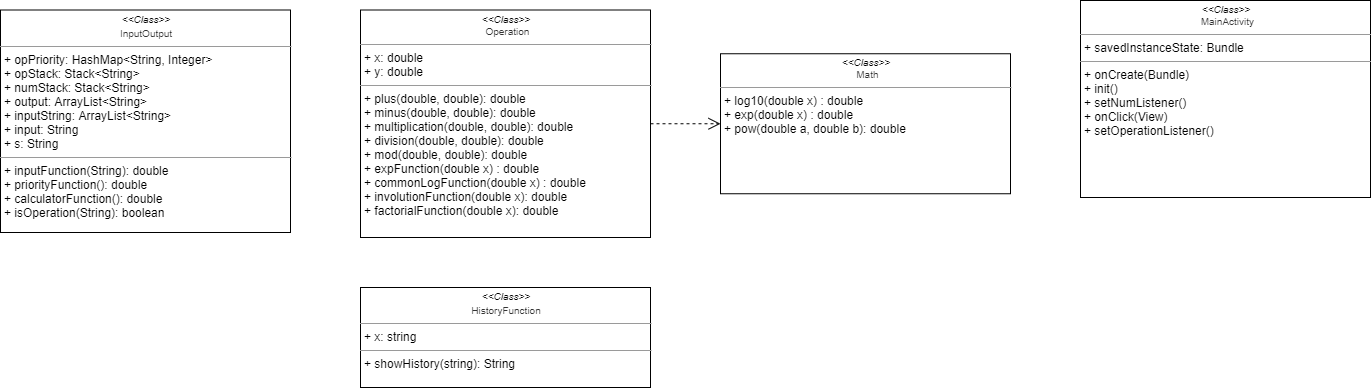

The diagram above was exported from draw.io. Its source (the exported page's mxGraphModel, read from the mxfile embedded in the PNG):
<mxGraphModel dx="975" dy="1532" grid="1" gridSize="10" guides="1" tooltips="1" connect="1" arrows="1" fold="1" page="1" pageScale="1" pageWidth="1169" pageHeight="827" background="#ffffff" math="0" shadow="0">
  <root>
    <mxCell id="0" />
    <mxCell id="1" parent="0" />
    <mxCell id="_R394tlhxzqIjsPCPexD-1" value="&lt;p style=&quot;margin: 4px 0px 0px ; text-align: center ; font-size: 10px&quot;&gt;&lt;i&gt;&amp;lt;&amp;lt;Class&amp;gt;&amp;gt;&lt;/i&gt;&lt;br&gt;&lt;span style=&quot;color: rgb(51 , 51 , 51) ; font-family: , &amp;#34;blinkmacsystemfont&amp;#34; , &amp;#34;helvetica neue&amp;#34; , &amp;#34;arial&amp;#34; , &amp;#34;apple sd gothic neo&amp;#34; , &amp;#34;nanumgothic&amp;#34; , &amp;#34;dotum&amp;#34; , &amp;#34;나눔바른고딕 옛한글&amp;#34; , &amp;#34;nanumbarungothic yethangul&amp;#34; , , sans-serif ; text-align: left ; background-color: rgb(255 , 255 , 255)&quot;&gt;&amp;nbsp;Operation&lt;/span&gt;&lt;br&gt;&lt;/p&gt;&lt;hr size=&quot;1&quot;&gt;&lt;p style=&quot;margin: 0px ; margin-left: 4px&quot;&gt;+ x: double&lt;/p&gt;&lt;p style=&quot;margin: 0px ; margin-left: 4px&quot;&gt;+ y: double&lt;/p&gt;&lt;hr size=&quot;1&quot;&gt;&lt;p style=&quot;margin: 0px ; margin-left: 4px&quot;&gt;+&amp;nbsp;&lt;span&gt;plus(double, double): double&lt;/span&gt;&lt;/p&gt;&lt;p style=&quot;margin: 0px 0px 0px 4px&quot;&gt;+ minus(double, double): double&lt;/p&gt;&lt;p style=&quot;margin: 0px 0px 0px 4px&quot;&gt;+ multiplication(double, double): double&lt;/p&gt;&lt;p style=&quot;margin: 0px 0px 0px 4px&quot;&gt;+ division(double, double): double&lt;/p&gt;&lt;p style=&quot;margin: 0px 0px 0px 4px&quot;&gt;+ mod(double, double): double&lt;/p&gt;&lt;p style=&quot;margin: 0px ; margin-left: 4px&quot;&gt;+ expFunction(double x) : double&lt;br&gt;&lt;/p&gt;&lt;p style=&quot;margin: 0px ; margin-left: 4px&quot;&gt;+ commonLogFunction(double x) : double&lt;br&gt;&lt;/p&gt;&lt;p style=&quot;margin: 0px ; margin-left: 4px&quot;&gt;+ involutionFunction(double x): double&lt;/p&gt;&lt;p style=&quot;margin: 0px ; margin-left: 4px&quot;&gt;+ factorialFunction(double x): double&lt;/p&gt;&lt;p style=&quot;margin: 0px ; margin-left: 4px&quot;&gt;&lt;br&gt;&lt;/p&gt;" style="verticalAlign=top;align=left;overflow=fill;fontSize=12;fontFamily=Helvetica;html=1;rounded=0;shadow=0;comic=0;labelBackgroundColor=none;strokeWidth=1" parent="1" vertex="1">
      <mxGeometry x="1010" y="-517.5" width="290" height="227.5" as="geometry" />
    </mxCell>
    <mxCell id="_R394tlhxzqIjsPCPexD-2" value="&lt;p style=&quot;margin: 4px 0px 0px ; text-align: center ; font-size: 10px&quot;&gt;&lt;i&gt;&amp;lt;&amp;lt;Class&amp;gt;&amp;gt;&lt;/i&gt;&lt;br&gt;&lt;span style=&quot;color: rgb(51 , 51 , 51) ; font-family: , &amp;#34;blinkmacsystemfont&amp;#34; , &amp;#34;helvetica neue&amp;#34; , &amp;#34;arial&amp;#34; , &amp;#34;apple sd gothic neo&amp;#34; , &amp;#34;nanumgothic&amp;#34; , &amp;#34;dotum&amp;#34; , &amp;#34;나눔바른고딕 옛한글&amp;#34; , &amp;#34;nanumbarungothic yethangul&amp;#34; , , sans-serif ; text-align: left ; background-color: rgb(255 , 255 , 255)&quot;&gt;&amp;nbsp;Math&lt;/span&gt;&lt;/p&gt;&lt;hr size=&quot;1&quot;&gt;&lt;p style=&quot;margin: 0px ; margin-left: 4px&quot;&gt;+ log10(double x) : double&lt;br&gt;&lt;/p&gt;&lt;p style=&quot;margin: 0px ; margin-left: 4px&quot;&gt;+&amp;nbsp;exp(double x) : double&lt;/p&gt;&lt;p style=&quot;margin: 0px ; margin-left: 4px&quot;&gt;+&amp;nbsp;pow(double a, double b): double&lt;/p&gt;" style="verticalAlign=top;align=left;overflow=fill;fontSize=12;fontFamily=Helvetica;html=1;rounded=0;shadow=0;comic=0;labelBackgroundColor=none;strokeWidth=1" parent="1" vertex="1">
      <mxGeometry x="1370" y="-473.75" width="290" height="140" as="geometry" />
    </mxCell>
    <mxCell id="_R394tlhxzqIjsPCPexD-3" style="edgeStyle=orthogonalEdgeStyle;rounded=0;html=1;dashed=1;labelBackgroundColor=none;startFill=0;endArrow=open;endFill=0;endSize=10;fontFamily=Verdana;fontSize=10;exitX=1;exitY=0.5;exitDx=0;exitDy=0;" parent="1" source="_R394tlhxzqIjsPCPexD-1" target="_R394tlhxzqIjsPCPexD-2" edge="1">
      <mxGeometry relative="1" as="geometry">
        <Array as="points" />
        <mxPoint x="1170" y="-257.5" as="sourcePoint" />
        <mxPoint x="1025" y="-147.5" as="targetPoint" />
      </mxGeometry>
    </mxCell>
    <mxCell id="_R394tlhxzqIjsPCPexD-12" value="&lt;p style=&quot;margin: 4px 0px 0px ; text-align: center ; font-size: 10px&quot;&gt;&lt;i&gt;&amp;lt;&amp;lt;Class&amp;gt;&amp;gt;&lt;/i&gt;&lt;br&gt;&lt;/p&gt;&lt;font color=&quot;#333333&quot;&gt;&lt;div style=&quot;text-align: center&quot;&gt;&lt;span style=&quot;font-size: 10px&quot;&gt;InputOutput&lt;/span&gt;&lt;/div&gt;&lt;/font&gt;&lt;hr size=&quot;1&quot;&gt;&lt;p style=&quot;margin: 0px ; margin-left: 4px&quot;&gt;+ opPriority: HashMap&amp;lt;String, Integer&amp;gt;&lt;/p&gt;&lt;p style=&quot;margin: 0px ; margin-left: 4px&quot;&gt;+ opStack: Stack&amp;lt;String&amp;gt;&lt;/p&gt;&lt;p style=&quot;margin: 0px ; margin-left: 4px&quot;&gt;+ numStack: Stack&amp;lt;String&amp;gt;&lt;/p&gt;&lt;p style=&quot;margin: 0px ; margin-left: 4px&quot;&gt;+ output: ArrayList&amp;lt;String&amp;gt;&lt;/p&gt;&lt;p style=&quot;margin: 0px ; margin-left: 4px&quot;&gt;+ inputString: ArrayList&amp;lt;String&amp;gt;&lt;/p&gt;&lt;p style=&quot;margin: 0px ; margin-left: 4px&quot;&gt;+ input: String&lt;/p&gt;&lt;p style=&quot;margin: 0px ; margin-left: 4px&quot;&gt;+ s: String&lt;/p&gt;&lt;hr size=&quot;1&quot;&gt;&lt;p style=&quot;margin: 0px ; margin-left: 4px&quot;&gt;+ inputFunction(String): double&lt;/p&gt;&lt;p style=&quot;margin: 0px ; margin-left: 4px&quot;&gt;+ priorityFunction(): double&lt;/p&gt;&lt;p style=&quot;margin: 0px ; margin-left: 4px&quot;&gt;+ calculatorFunction(): double&lt;/p&gt;&lt;p style=&quot;margin: 0px ; margin-left: 4px&quot;&gt;+ isOperation(String): boolean&lt;/p&gt;" style="verticalAlign=top;align=left;overflow=fill;fontSize=12;fontFamily=Helvetica;html=1;rounded=0;shadow=0;comic=0;labelBackgroundColor=none;strokeWidth=1" parent="1" vertex="1">
      <mxGeometry x="650" y="-517.5" width="290" height="222.5" as="geometry" />
    </mxCell>
    <mxCell id="_R394tlhxzqIjsPCPexD-15" value="&lt;p style=&quot;margin: 4px 0px 0px ; text-align: center ; font-size: 10px&quot;&gt;&lt;i&gt;&amp;lt;&amp;lt;Class&amp;gt;&amp;gt;&lt;/i&gt;&lt;br&gt;&lt;/p&gt;&lt;font color=&quot;#333333&quot;&gt;&lt;div style=&quot;text-align: center&quot;&gt;&lt;span style=&quot;font-size: 10px&quot;&gt;HistoryFunction&lt;/span&gt;&lt;/div&gt;&lt;/font&gt;&lt;hr size=&quot;1&quot;&gt;&lt;p style=&quot;margin: 0px ; margin-left: 4px&quot;&gt;+ x: string&lt;/p&gt;&lt;hr size=&quot;1&quot;&gt;&lt;p style=&quot;margin: 0px ; margin-left: 4px&quot;&gt;&lt;span&gt;+ showHistory(string): String&lt;/span&gt;&lt;/p&gt;" style="verticalAlign=top;align=left;overflow=fill;fontSize=12;fontFamily=Helvetica;html=1;rounded=0;shadow=0;comic=0;labelBackgroundColor=none;strokeWidth=1" parent="1" vertex="1">
      <mxGeometry x="1010" y="-240" width="290" height="100" as="geometry" />
    </mxCell>
    <mxCell id="6B08ozZpEFi_xZtIdICh-1" value="&lt;p style=&quot;margin: 4px 0px 0px ; text-align: center ; font-size: 10px&quot;&gt;&lt;i&gt;&amp;lt;&amp;lt;Class&amp;gt;&amp;gt;&lt;/i&gt;&lt;br&gt;&lt;span style=&quot;color: rgb(51 , 51 , 51) ; font-family: , &amp;#34;blinkmacsystemfont&amp;#34; , &amp;#34;helvetica neue&amp;#34; , &amp;#34;arial&amp;#34; , &amp;#34;apple sd gothic neo&amp;#34; , &amp;#34;nanumgothic&amp;#34; , &amp;#34;dotum&amp;#34; , &amp;#34;나눔바른고딕 옛한글&amp;#34; , &amp;#34;nanumbarungothic yethangul&amp;#34; , , sans-serif ; text-align: left ; background-color: rgb(255 , 255 , 255)&quot;&gt;&amp;nbsp;MainActivity&lt;/span&gt;&lt;br&gt;&lt;/p&gt;&lt;hr size=&quot;1&quot;&gt;&lt;p style=&quot;margin: 0px ; margin-left: 4px&quot;&gt;+ savedInstanceState: Bundle&lt;/p&gt;&lt;hr size=&quot;1&quot;&gt;&lt;p style=&quot;margin: 0px ; margin-left: 4px&quot;&gt;+ onCreate(Bundle)&lt;/p&gt;&lt;p style=&quot;margin: 0px ; margin-left: 4px&quot;&gt;+ init()&lt;/p&gt;&lt;p style=&quot;margin: 0px ; margin-left: 4px&quot;&gt;+ setNumListener()&lt;/p&gt;&lt;p style=&quot;margin: 0px ; margin-left: 4px&quot;&gt;+ onClick(View)&lt;/p&gt;&lt;p style=&quot;margin: 0px ; margin-left: 4px&quot;&gt;+ setOperationListener()&lt;/p&gt;&lt;p style=&quot;margin: 0px ; margin-left: 4px&quot;&gt;&lt;br&gt;&lt;/p&gt;" style="verticalAlign=top;align=left;overflow=fill;fontSize=12;fontFamily=Helvetica;html=1;rounded=0;shadow=0;comic=0;labelBackgroundColor=none;strokeWidth=1" parent="1" vertex="1">
      <mxGeometry x="1730" y="-527" width="290" height="197" as="geometry" />
    </mxCell>
  </root>
</mxGraphModel>